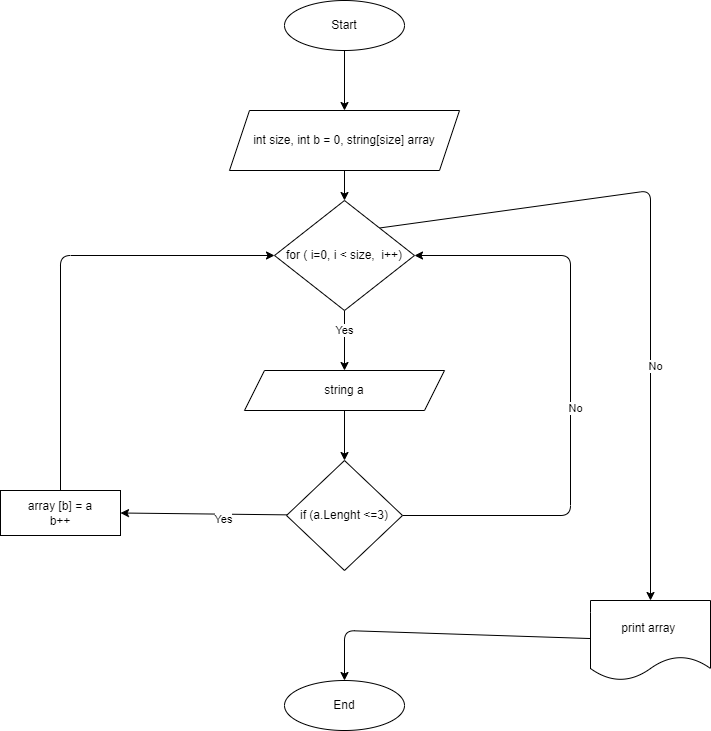

The diagram above was exported from draw.io. Its source (the exported page's mxGraphModel, read from the mxfile embedded in the PNG):
<mxGraphModel dx="1140" dy="575" grid="1" gridSize="10" guides="1" tooltips="1" connect="1" arrows="1" fold="1" page="1" pageScale="1" pageWidth="827" pageHeight="1169" math="0" shadow="0">
  <root>
    <mxCell id="0" />
    <mxCell id="1" parent="0" />
    <mxCell id="5" style="edgeStyle=none;html=1;entryX=0.5;entryY=0;entryDx=0;entryDy=0;" parent="1" source="2" target="4" edge="1">
      <mxGeometry relative="1" as="geometry" />
    </mxCell>
    <mxCell id="2" value="Start" style="ellipse;whiteSpace=wrap;html=1;" parent="1" vertex="1">
      <mxGeometry x="354" y="50" width="120" height="50" as="geometry" />
    </mxCell>
    <mxCell id="3" value="End" style="ellipse;whiteSpace=wrap;html=1;" parent="1" vertex="1">
      <mxGeometry x="354" y="730" width="120" height="50" as="geometry" />
    </mxCell>
    <mxCell id="7" style="edgeStyle=none;html=1;entryX=0.5;entryY=0;entryDx=0;entryDy=0;" parent="1" source="4" target="6" edge="1">
      <mxGeometry relative="1" as="geometry" />
    </mxCell>
    <mxCell id="4" value="int size, int b = 0, string[size] array" style="shape=parallelogram;perimeter=parallelogramPerimeter;whiteSpace=wrap;html=1;fixedSize=1;" parent="1" vertex="1">
      <mxGeometry x="299" y="160" width="230" height="60" as="geometry" />
    </mxCell>
    <mxCell id="9" style="edgeStyle=none;html=1;entryX=0.5;entryY=0;entryDx=0;entryDy=0;" parent="1" source="6" target="8" edge="1">
      <mxGeometry relative="1" as="geometry" />
    </mxCell>
    <mxCell id="22" value="Yes" style="edgeLabel;html=1;align=center;verticalAlign=middle;resizable=0;points=[];" parent="9" vertex="1" connectable="0">
      <mxGeometry x="-0.3667" y="-1" relative="1" as="geometry">
        <mxPoint as="offset" />
      </mxGeometry>
    </mxCell>
    <mxCell id="19" style="edgeStyle=none;html=1;exitX=1;exitY=0;exitDx=0;exitDy=0;" parent="1" source="6" edge="1">
      <mxGeometry relative="1" as="geometry">
        <mxPoint x="720" y="650" as="targetPoint" />
        <Array as="points">
          <mxPoint x="720" y="240" />
        </Array>
      </mxGeometry>
    </mxCell>
    <mxCell id="23" value="No" style="edgeLabel;html=1;align=center;verticalAlign=middle;resizable=0;points=[];" parent="19" vertex="1" connectable="0">
      <mxGeometry x="0.3124" y="4" relative="1" as="geometry">
        <mxPoint as="offset" />
      </mxGeometry>
    </mxCell>
    <mxCell id="6" value="for ( i=0, i &amp;lt; size,&amp;nbsp; i++)" style="rhombus;whiteSpace=wrap;html=1;" parent="1" vertex="1">
      <mxGeometry x="344" y="250" width="140" height="110" as="geometry" />
    </mxCell>
    <mxCell id="15" style="edgeStyle=none;html=1;entryX=0.5;entryY=0;entryDx=0;entryDy=0;" parent="1" source="8" target="10" edge="1">
      <mxGeometry relative="1" as="geometry" />
    </mxCell>
    <mxCell id="8" value="string a" style="shape=parallelogram;perimeter=parallelogramPerimeter;whiteSpace=wrap;html=1;fixedSize=1;" parent="1" vertex="1">
      <mxGeometry x="314" y="420" width="200" height="40" as="geometry" />
    </mxCell>
    <mxCell id="12" style="edgeStyle=none;html=1;entryX=1;entryY=0.5;entryDx=0;entryDy=0;" parent="1" source="10" target="11" edge="1">
      <mxGeometry relative="1" as="geometry" />
    </mxCell>
    <mxCell id="13" value="Yes" style="edgeLabel;html=1;align=center;verticalAlign=middle;resizable=0;points=[];" parent="12" vertex="1" connectable="0">
      <mxGeometry x="-0.2289" y="5" relative="1" as="geometry">
        <mxPoint as="offset" />
      </mxGeometry>
    </mxCell>
    <mxCell id="17" style="edgeStyle=none;html=1;exitX=1;exitY=0.5;exitDx=0;exitDy=0;entryX=1;entryY=0.5;entryDx=0;entryDy=0;" parent="1" source="10" target="6" edge="1">
      <mxGeometry relative="1" as="geometry">
        <Array as="points">
          <mxPoint x="640" y="565" />
          <mxPoint x="640" y="305" />
        </Array>
      </mxGeometry>
    </mxCell>
    <mxCell id="18" value="No" style="edgeLabel;html=1;align=center;verticalAlign=middle;resizable=0;points=[];" parent="17" vertex="1" connectable="0">
      <mxGeometry x="-0.0562" y="-4" relative="1" as="geometry">
        <mxPoint as="offset" />
      </mxGeometry>
    </mxCell>
    <mxCell id="10" value="if (a.Lenght &amp;lt;=3)" style="rhombus;whiteSpace=wrap;html=1;" parent="1" vertex="1">
      <mxGeometry x="356" y="510" width="116" height="110" as="geometry" />
    </mxCell>
    <mxCell id="16" style="edgeStyle=none;html=1;entryX=0;entryY=0.5;entryDx=0;entryDy=0;" parent="1" source="11" target="6" edge="1">
      <mxGeometry relative="1" as="geometry">
        <Array as="points">
          <mxPoint x="130" y="305" />
        </Array>
      </mxGeometry>
    </mxCell>
    <mxCell id="11" value="array [b] = a&lt;br&gt;b++" style="rounded=0;whiteSpace=wrap;html=1;" parent="1" vertex="1">
      <mxGeometry x="70" y="540" width="120" height="45" as="geometry" />
    </mxCell>
    <mxCell id="21" style="edgeStyle=none;html=1;entryX=0.5;entryY=0;entryDx=0;entryDy=0;" parent="1" source="20" target="3" edge="1">
      <mxGeometry relative="1" as="geometry">
        <Array as="points">
          <mxPoint x="414" y="680" />
        </Array>
      </mxGeometry>
    </mxCell>
    <mxCell id="20" value="print array&amp;nbsp;" style="shape=document;whiteSpace=wrap;html=1;boundedLbl=1;" parent="1" vertex="1">
      <mxGeometry x="660" y="650" width="120" height="80" as="geometry" />
    </mxCell>
  </root>
</mxGraphModel>